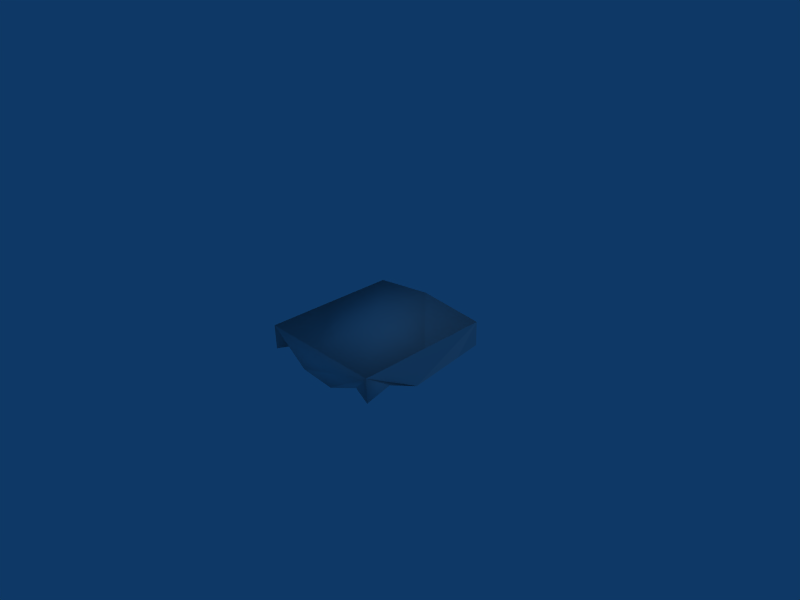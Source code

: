 # Source: water_rock_side.blend  (saved by Blender 2.44.0; exported with 4.5.12 LTS)
import bpy
from mathutils import Matrix  # noqa: F401  (used for matrix-valued properties, if any)

bpy.ops.wm.read_factory_settings(use_empty=True)
scene = bpy.context.scene
scene.name = 'Scene'

# ---- collections
col_collection_1 = bpy.data.collections.new('Collection 1'); scene.collection.children.link(col_collection_1)

# ---- materials (node trees are filled in below, after node groups)
mat_material = bpy.data.materials.new('Material')
mat_material.alpha_threshold = 0.0
mat_material.roughness = 0.5
mat_material.line_color = (0.0, 0.0, 0.0, 1.0)

# ---- material node trees

# ---- world
world_world = bpy.data.worlds.new('World'); scene.world = world_world
world_world.color = (0.05656, 0.2208, 0.4)
world_world.use_sun_shadow = False
world_world.sun_shadow_jitter_overblur = 0.0
world_world.cycles.sampling_method = 'MANUAL'
world_world.cycles.sample_map_resolution = 256

# ---- cameras
cam_camera = bpy.data.cameras.new('Camera')
cam_camera.passepartout_alpha = 0.2
cam_camera.clip_end = 100.0
cam_camera.lens = 35.0
cam_camera.ortho_scale = 7.314
cam_camera.show_passepartout = False
cam_camera.show_safe_areas = True
cam_camera.dof.focus_distance = 0.0
cam_camera.dof.aperture_fstop = 128.0

# ---- lights
light_spot = bpy.data.lights.new('Spot', 'POINT')
light_spot.transmission_factor = 0.0
light_spot.cutoff_distance = 30.0
light_spot.energy = 100.0
light_spot.shadow_buffer_clip_start = 1.001
light_spot.shadow_soft_size = 1.0
light_spot.shadow_maximum_resolution = 0.006
light_spot.use_absolute_resolution = True
light_spot.cycles.use_multiple_importance_sampling = False

# ---- meshes
me_cube = bpy.data.meshes.new('Cube')
me_cube.from_pydata([(1.123, 1.0, -0.125), (1.123, -1.0, -0.125), (-1.123, -1.0, -0.125), (-1.123, 1.0, -0.125), (1.123, 1.0, 0.125), (1.123, -1.0, 0.125), (-1.129, -0.9936, 0.1203), (-1.123, 1.0, 0.125), (1.168, 0.6547, 0.03909), (1.092, 0.1255, 0.2373), (-0.1026, -0.0702, 0.2006), (1.179, -0.5696, 0.1275), (0.7739, 0.9217, 0.08884), (0.2152, 0.968, 0.221), (-0.3076, 1.048, 0.1377), (-0.7069, 0.9351, 0.01439), (0.6171, -0.9487, 0.2189), (0.2493, -1.004, 0.03697), (-0.3968, -1.018, 0.07652), (0.637, -0.6051, 0.1194), (-0.2615, -0.6268, 0.2087), (-1.034, -0.1689, 0.04177), (-1.132, 0.401, 0.05119), (-0.6806, -0.128, 0.1814), (0.6052, 0.6571, 0.156), (-0.1817, 0.5623, -0.02634), (0.2987, -0.5568, 0.1323), (-0.7391, 0.6177, 0.0006901), (0.5678, 0.2382, 0.2113), (0.2701, 0.02139, 0.08607), (-0.2719, 0.1472, 0.1094), (-0.6013, 0.2543, 0.2083), (2.384e-07, 1.0, -0.125), (-1.123, 2.98e-07, -0.125), (-5.96e-08, 1.192e-07, -0.125), (-5.96e-08, -0.966, -0.2126), (1.123, 0.0, -0.125)], [], [(15, 7, 22), (15, 22, 27), (14, 15, 27), (14, 27, 25), (13, 14, 25), (5, 16, 1), (12, 13, 25), (12, 25, 24), (4, 12, 24), (4, 24, 8), (4, 0, 12), (27, 22, 31), (25, 27, 31), (25, 31, 30), (18, 6, 2), (25, 30, 29), (24, 25, 29), (24, 29, 28), (8, 24, 28), (8, 28, 9), (31, 22, 21), (31, 21, 23), (30, 31, 23), (30, 23, 10), (29, 30, 10), (21, 22, 3), (28, 29, 26), (9, 28, 26), (23, 21, 6), (23, 6, 20), (10, 23, 20), (16, 17, 1), (29, 10, 20), (29, 20, 26), (15, 14, 3), (12, 0, 13), (9, 26, 19), (9, 19, 11), (7, 15, 3), (20, 6, 18), (22, 7, 3), (6, 21, 2), (26, 20, 18), (26, 18, 17), (19, 26, 17), (19, 17, 16), (11, 19, 16), (11, 16, 5), (0, 14, 13), (8, 0, 4), (11, 5, 1), (9, 0, 8), (9, 11, 1), (17, 18, 2), (34, 0, 36), (36, 35, 34), (2, 34, 35), (35, 36, 1), (32, 0, 34), (34, 33, 32), (3, 32, 33), (33, 34, 2), (3, 33, 21), (33, 2, 21), (0, 32, 14), (32, 3, 14), (1, 36, 9), (36, 0, 9), (2, 35, 17), (35, 1, 17)])
me_cube.polygons.foreach_set('use_smooth', [1, 1, 1, 1, 1, 0, 1, 1, 1, 1, 1, 1, 1, 1, 0, 1, 1, 1, 1, 1, 1, 1, 1, 1, 1, 1, 1, 1, 0, 0, 1, 0, 1, 1, 1, 1, 1, 1, 1, 0, 1, 0, 0, 0, 0, 0, 1, 0, 1, 1, 0, 1, 0, 0, 1, 1, 1, 1, 1, 1, 1, 1, 0, 0, 1, 1, 0, 0, 0, 0])
_uv = me_cube.uv_layers.new(name='UVTex')
_uv.uv.foreach_set('vector', [0.1466, 0.9675, -0.06159, 1.0, -0.06597, 0.7005, 0.1466, 0.9675, -0.06597, 0.7005, 0.1305, 0.8089, 0.3462, 0.0242, 0.1466, -0.03246, 0.1305, -0.1911, 0.3462, 0.0242, 0.1305, -0.1911, 0.4092, -0.2189, 0.6076, 0.984, 0.3462, 1.024, 0.4092, 0.7811, 0.06159, 0.6239, -0.1915, 0.6708, 0.06159, 0.4989, 0.887, 0.9609, 0.6076, 0.984, 0.4092, 0.7811, 0.887, 0.9609, 0.4092, 0.7811, 0.8026, 0.8286, 0.06159, 1.0, -0.113, 0.9609, -0.1974, 0.8286, 0.06159, 1.0, -0.1974, 0.8286, 0.08418, 0.8273, 0.06159, 0.6239, 0.06159, 0.4989, -0.113, 0.6058, 0.1305, 0.8089, -0.06597, 0.7005, 0.1994, 0.6272, 0.4092, 0.7811, 0.1305, 0.8089, 0.1994, 0.6272, 0.4092, 0.7811, 0.1994, 0.6272, 0.3641, 0.5736, 0.3016, 0.5996, -0.06474, 0.6215, -0.06159, 0.4989, 0.4092, 0.7811, 0.3641, 0.5736, 0.6351, 0.5107, 0.8026, 0.8286, 0.4092, 0.7811, 0.6351, 0.5107, 0.8026, 0.8286, 0.6351, 0.5107, 0.7839, 0.6191, 0.08418, 0.8273, -0.1974, 0.8286, -0.2161, 0.6191, 0.08418, 0.8273, -0.2161, 0.6191, 0.04579, 0.5627, 0.1994, 0.6272, -0.06597, 0.7005, -0.01692, 0.4155, 0.1994, 0.6272, -0.01692, 0.4155, 0.1597, 0.436, 0.3641, 0.5736, 0.1994, 0.6272, 0.1597, 0.436, 0.3641, 0.5736, 0.1597, 0.436, 0.4487, 0.4649, 0.6351, 0.5107, 0.3641, 0.5736, 0.4487, 0.4649, 0.4155, 0.5823, 0.7005, 0.587, 1.0, 0.4989, 0.7839, 0.6191, 0.6351, 0.5107, 0.6494, 0.2216, 0.04579, 0.5627, -0.2161, 0.6191, -0.3506, 0.2216, 0.1597, 0.436, -0.01692, 0.4155, -0.06474, 0.003175, 0.1597, 0.436, -0.06474, 0.003175, 0.3693, 0.1866, 0.4487, 0.4649, 0.1597, 0.436, 0.3693, 0.1866, 0.8085, 0.6708, 0.6247, 0.5802, 1.062, 0.4989, 0.6351, 0.5107, 0.4487, 0.4649, 0.3693, 0.1866, 0.6351, 0.5107, 0.3693, 0.1866, 0.6494, 0.2216, 0.1466, 0.9675, 0.3462, 1.024, -0.06159, 1.0, 0.887, 0.6058, 1.062, 0.4989, 0.6076, 0.6719, 0.04579, 0.5627, -0.3506, 0.2216, -0.1815, 0.1974, 0.04579, 0.5627, -0.1815, 0.1974, 0.08926, 0.2152, 0.9384, 0.6239, 1.147, 0.5686, 0.9384, 0.4989, 0.3693, 0.1866, -0.06474, 0.003175, 0.3016, -0.009171, 0.7005, 0.587, 1.0, 0.6239, 1.0, 0.4989, 0.003175, 0.6215, 0.4155, 0.5823, 1.192e-07, 0.4989, 0.6494, 0.2216, 0.3693, 0.1866, 0.3016, -0.009171, 0.6494, 0.2216, 0.3016, -0.009171, 0.6247, -0.03524, 0.8185, 0.1974, 0.6494, 0.2216, 0.6247, -0.03524, 0.8185, 0.1974, 0.6247, -0.03524, 0.8085, 0.02566, 0.08926, 0.2152, -0.1815, 0.1974, -0.1915, 0.02566, 0.08926, 0.2152, -0.1915, 0.02566, 0.06159, -2.98e-07, 0.06159, 0.4989, -0.6538, 0.6302, -0.3924, 0.6719, 0.8273, 0.5809, 1.0, 0.4989, 1.0, 0.6239, 0.2152, 0.6252, -2.98e-07, 0.6239, 0.0, 0.4989, 0.04579, 0.5627, 0.06159, 1.0, 0.08418, 0.8273, 0.5627, 0.6801, 0.2152, 0.6252, 0.0, 0.4989, 0.6247, 0.5802, 0.3016, 0.5996, -0.06159, 0.4989, -0.5, -0.5, 0.06159, 0.0, 0.06159, -0.5, 0.06159, -0.5, -0.5, -1.0, -0.5, -0.5, -1.062, -1.0, -0.5, -0.5, -0.5, -1.0, -0.5, -1.0, 0.06159, -0.5, 0.06159, -1.0, -0.5, 1.49e-07, 0.06159, 0.0, -0.5, -0.5, -0.5, -0.5, -1.062, -0.5, -0.5, 1.49e-07, -1.062, 2.384e-07, -0.5, 1.49e-07, -1.062, -0.5, -1.062, -0.5, -0.5, -0.5, -1.062, -1.0, 1.0, 0.4989, 0.5, 0.4989, 0.4155, 0.5823, 0.5, 0.4989, 1.192e-07, 0.4989, 0.4155, 0.5823, 0.06159, 0.4989, -0.5, 0.4989, -0.6538, 0.6302, -0.5, 0.4989, -1.062, 0.4989, -0.6538, 0.6302, 0.0, 0.4989, 0.5, 0.4989, 0.5627, 0.6801, 0.5, 0.4989, 1.0, 0.4989, 0.5627, 0.6801, -0.06159, 0.4989, 0.5, 0.4989, 0.6247, 0.5802, 0.5, 0.4989, 1.062, 0.4989, 0.6247, 0.5802])
me_cube.materials.append(mat_material)
me_cube.use_remesh_preserve_volume = False
me_cube.use_remesh_preserve_attributes = False
me_cube.use_mirror_vertex_groups = False
me_cube.update()

# ---- objects
ob_cube = bpy.data.objects.new('Cube', me_cube)
ob_lamp = bpy.data.objects.new('Lamp', light_spot)
ob_camera = bpy.data.objects.new('Camera', cam_camera)

# ---- transforms, parenting, visibility, modifiers, constraints
ob_cube.location = (0.0, -0.01845, -0.1483)
ob_cube.rotation_euler = (3.156, -0.0, 0.0)
ob_cube.scale = (0.8952, 1.057, 1.539)
ob_cube.lock_rotations_4d = False
ob_cube.empty_display_type = 'ARROWS'
ob_cube.color = (0.0, 0.0, 0.0, 1.0)
ob_cube.lineart.crease_threshold = 0.0
ob_lamp.location = (4.076, 1.005, 5.904)
ob_lamp.rotation_euler = (0.6503, 0.05522, 1.866)
ob_lamp.lock_rotations_4d = False
ob_lamp.empty_display_type = 'ARROWS'
ob_lamp.color = (0.0, 0.0, 0.0, 0.0)
ob_lamp.lineart.crease_threshold = 0.0
ob_camera.location = (7.481, -6.508, 5.344)
ob_camera.rotation_euler = (1.109, 0.01082, 0.8149)
ob_camera.lock_rotations_4d = False
ob_camera.empty_display_type = 'ARROWS'
ob_camera.color = (0.0, 0.0, 0.0, 0.0)
ob_camera.display_type = 'WIRE'
ob_camera.lineart.crease_threshold = 0.0

# ---- collection membership
col_collection_1.objects.link(ob_cube)
col_collection_1.objects.link(ob_lamp)
col_collection_1.objects.link(ob_camera)

# ---- scene / render settings (as saved in the file)
scene.camera = ob_camera
scene.frame_start = 1; scene.frame_end = 250; scene.frame_set(1)
scene.render.engine = 'BLENDER_EEVEE_NEXT'
scene.render.image_settings.file_format = 'JPEG'
scene.render.image_settings.color_mode = 'RGB'
scene.render.image_settings.compression = 90
scene.render.resolution_x = 800
scene.render.resolution_y = 600
scene.render.pixel_aspect_x = 100.0
scene.render.pixel_aspect_y = 100.0
scene.render.fps = 25
scene.render.dither_intensity = 0.0
scene.render.use_compositing = False
scene.render.use_sequencer = False
scene.render.bake_margin = 2
scene.render.bake_bias = 0.0
scene.render.use_stamp_time = False
scene.render.use_stamp_date = False
scene.render.use_stamp_frame = False
scene.render.use_stamp_camera = False
scene.render.use_stamp_scene = False
scene.render.use_stamp_filename = False
scene.render.use_stamp_render_time = False
scene.render.stamp_font_size = 0
scene.cycles.use_denoising = False
scene.cycles.samples = 10
scene.cycles.sampling_pattern = 'TABULATED_SOBOL'
scene.cycles.light_sampling_threshold = 0.0
scene.cycles.use_adaptive_sampling = False
scene.cycles.use_light_tree = False
scene.cycles.blur_glossy = 0.0
scene.cycles.volume_bounces = 1
scene.cycles.pixel_filter_type = 'GAUSSIAN'
scene.cycles.sample_clamp_indirect = 0.0
scene.view_settings.view_transform = 'Raw'
bpy.context.view_layer.update()
